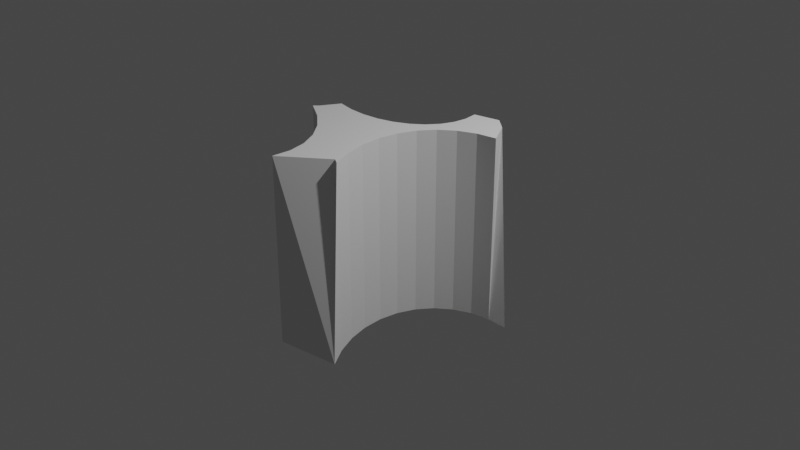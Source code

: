 # Source: planet1.blend  (saved by Blender 3.0.42; exported with 4.5.12 LTS)
import bpy
from mathutils import Matrix  # noqa: F401  (used for matrix-valued properties, if any)

bpy.ops.wm.read_factory_settings(use_empty=True)
scene = bpy.context.scene
scene.name = 'Scene'

# ---- collections
col_collection = bpy.data.collections.new('Collection'); scene.collection.children.link(col_collection)

# ---- world
world_world = bpy.data.worlds.new('World'); scene.world = world_world
world_world.use_nodes = True; world_world.node_tree.nodes.clear()
_N = world_world.node_tree.nodes; _L = world_world.node_tree.links
n0 = _N.new('ShaderNodeOutputWorld'); n0.name = 'World Output'; n0.location = (300, 300)
n1 = _N.new('ShaderNodeBackground'); n1.name = 'Background'; n1.location = (10, 300)
n1.inputs[0].default_value = (0.05088, 0.05088, 0.05088, 1.0)
_L.new(n1.outputs[0], n0.inputs[0])
n0.is_active_output = True
world_world.color = (0.05088, 0.05088, 0.05088)
world_world.use_sun_shadow = False
world_world.sun_shadow_jitter_overblur = 0.0

# ---- cameras
cam_camera = bpy.data.cameras.new('Camera')
cam_camera.clip_end = 100.0
cam_camera.ortho_scale = 7.314

# ---- lights
light_light = bpy.data.lights.new('Light', 'POINT')
light_light.transmission_factor = 0.0
light_light.energy = 1000.0
light_light.shadow_soft_size = 0.1
light_light.shadow_maximum_resolution = 0.006
light_light.use_absolute_resolution = True

# ---- meshes
me_cylinder = bpy.data.meshes.new('Cylinder')
me_cylinder.from_pydata([(0.2825, 0.4764, -1.0), (0.2825, 0.4764, 1.0), (0.3001, 0.6211, -1.0), (0.3001, 0.6211, 1.0), (0.2798, 0.7699, -1.0), (0.2798, 0.7699, 1.0), (0.5556, 0.8315, -1.0), (0.5556, 0.8315, 1.0), (1.078, 0.4535, -1.0), (0.7071, 0.7071, 1.0), (0.8555, 0.4561, -1.0), (0.8555, 0.4561, 1.0), (0.6484, 0.4143, -1.0), (0.6484, 0.4143, 1.0), (0.4651, 0.3297, -1.0), (0.4651, 0.3297, 1.0), (0.3125, 0.2055, -1.0), (0.3125, 0.2055, 1.0), (0.1965, 0.04663, -1.0), (0.1965, 0.04663, 1.0), (0.1216, -0.1409, -1.0), (0.1216, -0.1409, 1.0), (0.09073, -0.3499, -1.0), (0.09073, -0.3499, 1.0), (0.105, -0.5724, -1.0), (0.105, -0.5724, 1.0), (0.1639, -0.7997, -1.0), (0.1639, -0.7997, 1.0), (0.2651, -1.023, -1.0), (0.2651, -1.023, 1.0), (0.4048, -1.234, -1.0), (0.1951, -0.9808, 1.0), (-0.2616, -1.347, -1.0), (-0.2616, -1.347, 1.0), (-0.2512, -1.15, -1.0), (-0.2512, -1.15, 1.0), (-0.3006, -0.9475, -1.0), (-0.3006, -0.9475, 1.0), (-0.408, -0.7482, -1.0), (-0.408, -0.7482, 1.0), (-0.5693, -0.5594, -1.0), (-0.5693, -0.5594, 1.0), (-0.7782, -0.3883, -1.0), (-0.7782, -0.3883, 1.0), (-1.027, -0.2416, -1.0), (-1.027, -0.2416, 1.0), (-0.9808, -0.1951, -1.0), (-0.9808, -0.1951, 1.0), (-0.8712, 0.009763, -1.0), (-0.8712, 0.009763, 1.0), (-0.6788, -0.02534, -1.0), (-0.6788, -0.02534, 1.0), (-0.4866, -0.03153, -1.0), (-0.4866, -0.03153, 1.0), (-0.3021, -0.008576, -1.0), (-0.3021, -0.008576, 1.0), (-0.1323, 0.04265, -1.0), (-0.1323, 0.04265, 1.0), (0.01621, 0.1202, -1.0), (0.01621, 0.1202, 1.0), (0.1378, 0.221, -1.0), (0.1378, 0.221, 1.0), (0.2277, 0.3413, -1.0), (0.2277, 0.3413, 1.0)], [], [(0, 1, 3, 2), (2, 3, 5, 4), (4, 5, 7, 6), (6, 7, 9, 8), (8, 9, 11, 10), (10, 11, 13, 12), (12, 13, 15, 14), (14, 15, 17, 16), (16, 17, 19, 18), (18, 19, 21, 20), (20, 21, 23, 22), (22, 23, 25, 24), (24, 25, 27, 26), (26, 27, 29, 28), (28, 29, 31, 30), (30, 31, 33, 32), (32, 33, 35, 34), (34, 35, 37, 36), (36, 37, 39, 38), (38, 39, 41, 40), (40, 41, 43, 42), (42, 43, 45, 44), (44, 45, 47, 46), (46, 47, 49, 48), (48, 49, 51, 50), (50, 51, 53, 52), (52, 53, 55, 54), (54, 55, 57, 56), (56, 57, 59, 58), (58, 59, 61, 60), (3, 1, 63, 61, 59, 57, 55, 53, 51, 49, 47, 45, 43, 41, 39, 37, 35, 33, 31, 29, 27, 25, 23, 21, 19, 17, 15, 13, 11, 9, 7, 5), (60, 61, 63, 62), (62, 63, 1, 0), (0, 2, 4, 6, 8, 10, 12, 14, 16, 18, 20, 22, 24, 26, 28, 30, 32, 34, 36, 38, 40, 42, 44, 46, 48, 50, 52, 54, 56, 58, 60, 62)])
_uv = me_cylinder.uv_layers.new(name='UVMap')
_uv.uv.foreach_set('vector', [1.0, 0.5, 1.0, 1.0, 0.9688, 1.0, 0.9688, 0.5, 0.9688, 0.5, 0.9688, 1.0, 0.9375, 1.0, 0.9375, 0.5, 0.9375, 0.5, 0.9375, 1.0, 0.9062, 1.0, 0.9062, 0.5, 0.9062, 0.5, 0.9062, 1.0, 0.875, 1.0, 0.875, 0.5, 0.875, 0.5, 0.875, 1.0, 0.8438, 1.0, 0.8438, 0.5, 0.8438, 0.5, 0.8438, 1.0, 0.8125, 1.0, 0.8125, 0.5, 0.8125, 0.5, 0.8125, 1.0, 0.7812, 1.0, 0.7812, 0.5, 0.7812, 0.5, 0.7812, 1.0, 0.75, 1.0, 0.75, 0.5, 0.75, 0.5, 0.75, 1.0, 0.7188, 1.0, 0.7188, 0.5, 0.7188, 0.5, 0.7188, 1.0, 0.6875, 1.0, 0.6875, 0.5, 0.6875, 0.5, 0.6875, 1.0, 0.6562, 1.0, 0.6562, 0.5, 0.6562, 0.5, 0.6562, 1.0, 0.625, 1.0, 0.625, 0.5, 0.625, 0.5, 0.625, 1.0, 0.5938, 1.0, 0.5938, 0.5, 0.5938, 0.5, 0.5938, 1.0, 0.5625, 1.0, 0.5625, 0.5, 0.5625, 0.5, 0.5625, 1.0, 0.5312, 1.0, 0.5312, 0.5, 0.5312, 0.5, 0.5312, 1.0, 0.5, 1.0, 0.5, 0.5, 0.5, 0.5, 0.5, 1.0, 0.4688, 1.0, 0.4688, 0.5, 0.4688, 0.5, 0.4688, 1.0, 0.4375, 1.0, 0.4375, 0.5, 0.4375, 0.5, 0.4375, 1.0, 0.4062, 1.0, 0.4062, 0.5, 0.4062, 0.5, 0.4062, 1.0, 0.375, 1.0, 0.375, 0.5, 0.375, 0.5, 0.375, 1.0, 0.3438, 1.0, 0.3438, 0.5, 0.3438, 0.5, 0.3438, 1.0, 0.3125, 1.0, 0.3125, 0.5, 0.3125, 0.5, 0.3125, 1.0, 0.2812, 1.0, 0.2812, 0.5, 0.2812, 0.5, 0.2812, 1.0, 0.25, 1.0, 0.25, 0.5, 0.25, 0.5, 0.25, 1.0, 0.2188, 1.0, 0.2188, 0.5, 0.2188, 0.5, 0.2188, 1.0, 0.1875, 1.0, 0.1875, 0.5, 0.1875, 0.5, 0.1875, 1.0, 0.1562, 1.0, 0.1562, 0.5, 0.1562, 0.5, 0.1562, 1.0, 0.125, 1.0, 0.125, 0.5, 0.125, 0.5, 0.125, 1.0, 0.09375, 1.0, 0.09375, 0.5, 0.09375, 0.5, 0.09375, 1.0, 0.0625, 1.0, 0.0625, 0.5, 0.2968, 0.4854, 0.25, 0.49, 0.2032, 0.4854, 0.1582, 0.4717, 0.1167, 0.4496, 0.08029, 0.4197, 0.05045, 0.3833, 0.02827, 0.3418, 0.01461, 0.2968, 0.01, 0.25, 0.01461, 0.2032, 0.02827, 0.1582, 0.05045, 0.1167, 0.08029, 0.08029, 0.1167, 0.05045, 0.1582, 0.02827, 0.2032, 0.01461, 0.25, 0.01, 0.2968, 0.01461, 0.3418, 0.02827, 0.3833, 0.05045, 0.4197, 0.08029, 0.4496, 0.1167, 0.4717, 0.1582, 0.4854, 0.2032, 0.49, 0.25, 0.4854, 0.2968, 0.4717, 0.3418, 0.4496, 0.3833, 0.4197, 0.4197, 0.3833, 0.4496, 0.3418, 0.4717, 0.0625, 0.5, 0.0625, 1.0, 0.03125, 1.0, 0.03125, 0.5, 0.03125, 0.5, 0.03125, 1.0, 0.0, 1.0, 0.0, 0.5, 0.75, 0.49, 0.7968, 0.4854, 0.8418, 0.4717, 0.8833, 0.4496, 0.9197, 0.4197, 0.9496, 0.3833, 0.9717, 0.3418, 0.9854, 0.2968, 0.99, 0.25, 0.9854, 0.2032, 0.9717, 0.1582, 0.9496, 0.1167, 0.9197, 0.08029, 0.8833, 0.05045, 0.8418, 0.02827, 0.7968, 0.01461, 0.75, 0.01, 0.7032, 0.01461, 0.6582, 0.02827, 0.6167, 0.05045, 0.5803, 0.08029, 0.5504, 0.1167, 0.5283, 0.1582, 0.5146, 0.2032, 0.51, 0.25, 0.5146, 0.2968, 0.5283, 0.3418, 0.5504, 0.3833, 0.5803, 0.4197, 0.6167, 0.4496, 0.6582, 0.4717, 0.7032, 0.4854])
me_cylinder.use_remesh_fix_poles = True
me_cylinder.use_remesh_preserve_attributes = False
me_cylinder.update()

# ---- objects
ob_light = bpy.data.objects.new('Light', light_light)
ob_camera = bpy.data.objects.new('Camera', cam_camera)
ob_cylinder = bpy.data.objects.new('Cylinder', me_cylinder)

# ---- transforms, parenting, visibility, modifiers, constraints
ob_light.location = (4.076, 1.005, 5.904)
ob_light.rotation_euler = (0.6503, 0.05522, 1.866)
ob_light.lock_rotations_4d = False
ob_light.empty_display_type = 'ARROWS'
ob_light.color = (0.0, 0.0, 0.0, 0.0)
ob_light.lineart.crease_threshold = 0.0
ob_camera.location = (7.359, -6.926, 4.958)
ob_camera.rotation_euler = (1.109, 0.0, 0.8149)
ob_camera.lock_rotations_4d = False
ob_camera.empty_display_type = 'ARROWS'
ob_camera.color = (0.0, 0.0, 0.0, 0.0)
ob_camera.display_type = 'WIRE'
ob_camera.lineart.crease_threshold = 0.0
ob_cylinder.location = (0.0, 0.0, 0.0)

# ---- collection membership
col_collection.objects.link(ob_light)
col_collection.objects.link(ob_camera)
col_collection.objects.link(ob_cylinder)

# ---- scene / render settings (as saved in the file)
scene.camera = ob_camera
scene.frame_start = 1; scene.frame_end = 250; scene.frame_set(1)
scene.render.engine = 'BLENDER_EEVEE_NEXT'
scene.cycles.sampling_pattern = 'TABULATED_SOBOL'
scene.cycles.use_light_tree = False
scene.view_settings.view_transform = 'Filmic'
bpy.context.view_layer.update()
